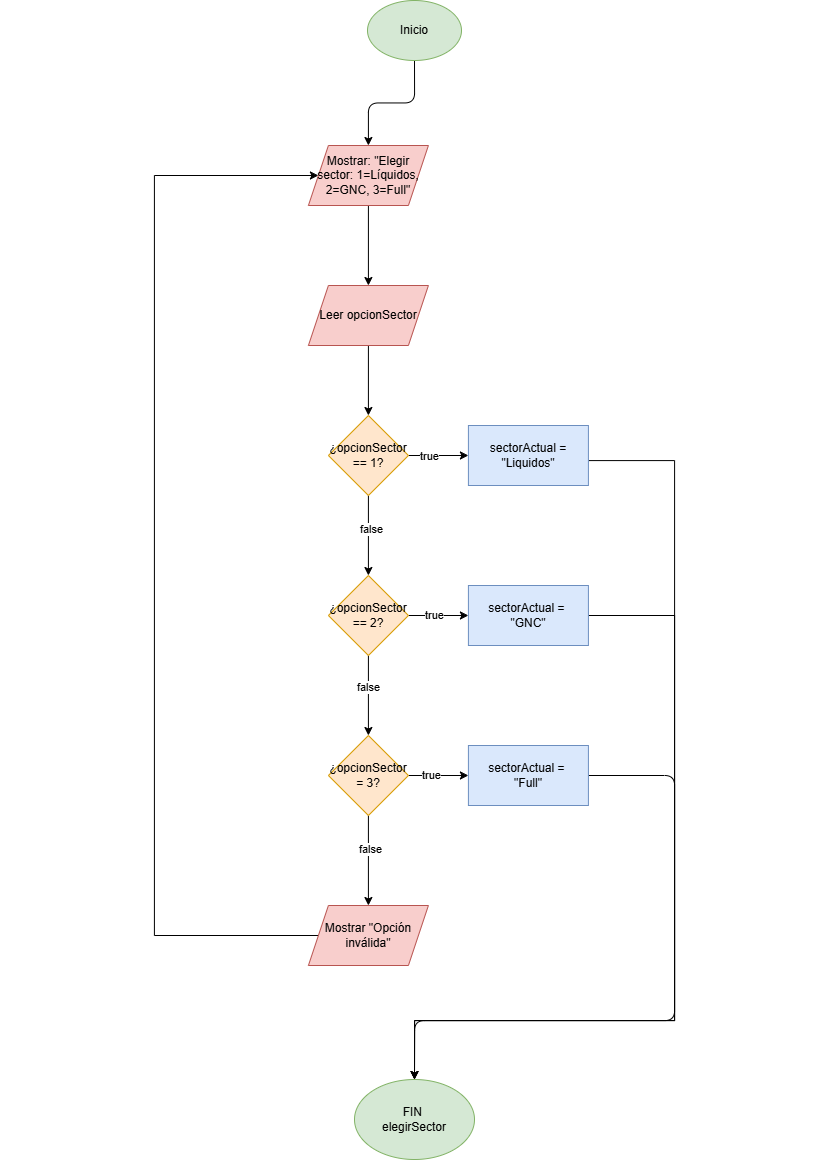

The diagram above was exported from draw.io. Its source (the exported page's mxGraphModel, read from the mxfile embedded in the PNG):
<mxGraphModel dx="2593" dy="1413" grid="1" gridSize="10" guides="1" tooltips="1" connect="1" arrows="1" fold="1" page="1" pageScale="1" pageWidth="827" pageHeight="1169" math="0" shadow="0">
  <root>
    <mxCell id="0" />
    <mxCell id="1" parent="0" />
    <mxCell id="Dh-nu6tbuEd_XJnutLoN-2" edge="1" parent="1" source="bxI6cqI82CehyBHdfmMI-32" style="edgeStyle=orthogonalEdgeStyle;orthogonalLoop=1;jettySize=auto;html=1;entryX=0.5;entryY=0;entryDx=0;entryDy=0;" target="bxI6cqI82CehyBHdfmMI-34">
      <mxGeometry relative="1" as="geometry" />
    </mxCell>
    <mxCell id="bxI6cqI82CehyBHdfmMI-32" parent="1" style="ellipse;whiteSpace=wrap;html=1;fillColor=#d5e8d4;strokeColor=#82b366;" value="Inicio" vertex="1">
      <mxGeometry height="60" width="94" x="367" as="geometry" />
    </mxCell>
    <mxCell id="bxI6cqI82CehyBHdfmMI-33" edge="1" parent="1" source="bxI6cqI82CehyBHdfmMI-34" style="edgeStyle=orthogonalEdgeStyle;rounded=0;orthogonalLoop=1;jettySize=auto;html=1;" target="bxI6cqI82CehyBHdfmMI-36" value="">
      <mxGeometry relative="1" as="geometry" />
    </mxCell>
    <mxCell id="bxI6cqI82CehyBHdfmMI-34" parent="1" style="shape=parallelogram;perimeter=parallelogramPerimeter;whiteSpace=wrap;html=1;fixedSize=1;fillColor=#f8cecc;strokeColor=#b85450;" value="Mostrar: &quot;Elegir sector: 1=Líquidos, 2=GNC, 3=Full&quot;" vertex="1">
      <mxGeometry height="60" width="120" x="307.90999999999997" y="145" as="geometry" />
    </mxCell>
    <mxCell id="bxI6cqI82CehyBHdfmMI-35" edge="1" parent="1" source="bxI6cqI82CehyBHdfmMI-36" style="edgeStyle=orthogonalEdgeStyle;rounded=0;orthogonalLoop=1;jettySize=auto;html=1;" target="bxI6cqI82CehyBHdfmMI-41" value="">
      <mxGeometry relative="1" as="geometry" />
    </mxCell>
    <mxCell id="bxI6cqI82CehyBHdfmMI-36" parent="1" style="shape=parallelogram;perimeter=parallelogramPerimeter;whiteSpace=wrap;html=1;fixedSize=1;fillColor=#f8cecc;strokeColor=#b85450;" value="Leer opcionSector" vertex="1">
      <mxGeometry height="60" width="120" x="307.90999999999997" y="285" as="geometry" />
    </mxCell>
    <mxCell id="bxI6cqI82CehyBHdfmMI-37" edge="1" parent="1" source="bxI6cqI82CehyBHdfmMI-41" style="edgeStyle=orthogonalEdgeStyle;rounded=0;orthogonalLoop=1;jettySize=auto;html=1;" target="bxI6cqI82CehyBHdfmMI-43" value="">
      <mxGeometry relative="1" as="geometry" />
    </mxCell>
    <mxCell id="bxI6cqI82CehyBHdfmMI-38" connectable="0" parent="bxI6cqI82CehyBHdfmMI-37" style="edgeLabel;html=1;align=center;verticalAlign=middle;resizable=0;points=[];" value="true" vertex="1">
      <mxGeometry relative="1" x="-0.3267" y="1" as="geometry">
        <mxPoint y="1" as="offset" />
      </mxGeometry>
    </mxCell>
    <mxCell id="bxI6cqI82CehyBHdfmMI-39" edge="1" parent="1" source="bxI6cqI82CehyBHdfmMI-41" style="edgeStyle=orthogonalEdgeStyle;rounded=0;orthogonalLoop=1;jettySize=auto;html=1;" target="bxI6cqI82CehyBHdfmMI-48" value="">
      <mxGeometry relative="1" as="geometry" />
    </mxCell>
    <mxCell id="bxI6cqI82CehyBHdfmMI-40" connectable="0" parent="bxI6cqI82CehyBHdfmMI-39" style="edgeLabel;html=1;align=center;verticalAlign=middle;resizable=0;points=[];" value="false" vertex="1">
      <mxGeometry relative="1" x="-0.17" y="2" as="geometry">
        <mxPoint as="offset" />
      </mxGeometry>
    </mxCell>
    <mxCell id="bxI6cqI82CehyBHdfmMI-41" parent="1" style="rhombus;whiteSpace=wrap;html=1;fillColor=#ffe6cc;strokeColor=#d79b00;" value="¿opcionSector == 1?" vertex="1">
      <mxGeometry height="80" width="80" x="327.90999999999997" y="415" as="geometry" />
    </mxCell>
    <mxCell id="bxI6cqI82CehyBHdfmMI-42" edge="1" parent="1" source="bxI6cqI82CehyBHdfmMI-43" style="edgeStyle=orthogonalEdgeStyle;rounded=0;orthogonalLoop=1;jettySize=auto;html=1;" target="bxI6cqI82CehyBHdfmMI-60">
      <mxGeometry relative="1" as="geometry">
        <Array as="points">
          <mxPoint x="674" y="460" />
          <mxPoint x="674" y="1020" />
          <mxPoint x="414" y="1020" />
        </Array>
      </mxGeometry>
    </mxCell>
    <mxCell id="bxI6cqI82CehyBHdfmMI-43" parent="1" style="whiteSpace=wrap;html=1;fillColor=#dae8fc;strokeColor=#6c8ebf;" value="sectorActual = &quot;Liquidos&quot;" vertex="1">
      <mxGeometry height="60" width="120" x="467.90999999999997" y="425" as="geometry" />
    </mxCell>
    <mxCell id="bxI6cqI82CehyBHdfmMI-44" edge="1" parent="1" source="bxI6cqI82CehyBHdfmMI-48" style="edgeStyle=orthogonalEdgeStyle;rounded=0;orthogonalLoop=1;jettySize=auto;html=1;" target="bxI6cqI82CehyBHdfmMI-50" value="">
      <mxGeometry relative="1" as="geometry" />
    </mxCell>
    <mxCell id="bxI6cqI82CehyBHdfmMI-45" connectable="0" parent="bxI6cqI82CehyBHdfmMI-44" style="edgeLabel;html=1;align=center;verticalAlign=middle;resizable=0;points=[];" value="true" vertex="1">
      <mxGeometry relative="1" x="-0.1267" y="1" as="geometry">
        <mxPoint as="offset" />
      </mxGeometry>
    </mxCell>
    <mxCell id="bxI6cqI82CehyBHdfmMI-46" edge="1" parent="1" source="bxI6cqI82CehyBHdfmMI-48" style="edgeStyle=orthogonalEdgeStyle;rounded=0;orthogonalLoop=1;jettySize=auto;html=1;" target="bxI6cqI82CehyBHdfmMI-55" value="">
      <mxGeometry relative="1" as="geometry" />
    </mxCell>
    <mxCell id="bxI6cqI82CehyBHdfmMI-47" connectable="0" parent="bxI6cqI82CehyBHdfmMI-46" style="edgeLabel;html=1;align=center;verticalAlign=middle;resizable=0;points=[];" value="false" vertex="1">
      <mxGeometry relative="1" x="-0.22" y="-1" as="geometry">
        <mxPoint as="offset" />
      </mxGeometry>
    </mxCell>
    <mxCell id="bxI6cqI82CehyBHdfmMI-48" parent="1" style="rhombus;whiteSpace=wrap;html=1;fillColor=#ffe6cc;strokeColor=#d79b00;" value="¿opcionSector == 2?" vertex="1">
      <mxGeometry height="80" width="80" x="327.90999999999997" y="575" as="geometry" />
    </mxCell>
    <mxCell id="bxI6cqI82CehyBHdfmMI-49" edge="1" parent="1" source="bxI6cqI82CehyBHdfmMI-50" style="edgeStyle=orthogonalEdgeStyle;rounded=0;orthogonalLoop=1;jettySize=auto;html=1;" target="bxI6cqI82CehyBHdfmMI-60">
      <mxGeometry relative="1" as="geometry">
        <Array as="points">
          <mxPoint x="674" y="615" />
          <mxPoint x="674" y="1020" />
          <mxPoint x="414" y="1020" />
        </Array>
      </mxGeometry>
    </mxCell>
    <mxCell id="bxI6cqI82CehyBHdfmMI-50" parent="1" style="whiteSpace=wrap;html=1;fillColor=#dae8fc;strokeColor=#6c8ebf;" value="sectorActual =&amp;nbsp;&lt;div&gt;&quot;GNC&quot;&lt;/div&gt;" vertex="1">
      <mxGeometry height="60" width="120" x="467.90999999999997" y="585" as="geometry" />
    </mxCell>
    <mxCell id="bxI6cqI82CehyBHdfmMI-51" edge="1" parent="1" source="bxI6cqI82CehyBHdfmMI-55" style="edgeStyle=orthogonalEdgeStyle;rounded=0;orthogonalLoop=1;jettySize=auto;html=1;" target="bxI6cqI82CehyBHdfmMI-57" value="">
      <mxGeometry relative="1" as="geometry" />
    </mxCell>
    <mxCell id="bxI6cqI82CehyBHdfmMI-52" connectable="0" parent="bxI6cqI82CehyBHdfmMI-51" style="edgeLabel;html=1;align=center;verticalAlign=middle;resizable=0;points=[];" value="true" vertex="1">
      <mxGeometry relative="1" x="-0.26" y="1" as="geometry">
        <mxPoint as="offset" />
      </mxGeometry>
    </mxCell>
    <mxCell id="bxI6cqI82CehyBHdfmMI-53" edge="1" parent="1" source="bxI6cqI82CehyBHdfmMI-55" style="edgeStyle=orthogonalEdgeStyle;rounded=0;orthogonalLoop=1;jettySize=auto;html=1;" target="bxI6cqI82CehyBHdfmMI-59" value="">
      <mxGeometry relative="1" as="geometry" />
    </mxCell>
    <mxCell id="bxI6cqI82CehyBHdfmMI-54" connectable="0" parent="bxI6cqI82CehyBHdfmMI-53" style="edgeLabel;html=1;align=center;verticalAlign=middle;resizable=0;points=[];" value="false" vertex="1">
      <mxGeometry relative="1" x="-0.2622" y="1" as="geometry">
        <mxPoint as="offset" />
      </mxGeometry>
    </mxCell>
    <mxCell id="bxI6cqI82CehyBHdfmMI-55" parent="1" style="rhombus;whiteSpace=wrap;html=1;fillColor=#ffe6cc;strokeColor=#d79b00;" value="¿opcionSector = 3?" vertex="1">
      <mxGeometry height="80" width="80" x="327.90999999999997" y="735" as="geometry" />
    </mxCell>
    <mxCell id="Dh-nu6tbuEd_XJnutLoN-1" edge="1" parent="1" source="bxI6cqI82CehyBHdfmMI-57" style="edgeStyle=orthogonalEdgeStyle;orthogonalLoop=1;jettySize=auto;html=1;entryX=0.5;entryY=0;entryDx=0;entryDy=0;" target="bxI6cqI82CehyBHdfmMI-60">
      <mxGeometry relative="1" as="geometry">
        <Array as="points">
          <mxPoint x="674" y="775" />
          <mxPoint x="674" y="1020" />
          <mxPoint x="414" y="1020" />
        </Array>
      </mxGeometry>
    </mxCell>
    <mxCell id="bxI6cqI82CehyBHdfmMI-57" parent="1" style="whiteSpace=wrap;html=1;fillColor=#dae8fc;strokeColor=#6c8ebf;" value="sectorActual =&amp;nbsp;&lt;div&gt;&quot;Full&quot;&lt;/div&gt;" vertex="1">
      <mxGeometry height="60" width="120" x="467.90999999999997" y="745" as="geometry" />
    </mxCell>
    <mxCell id="bxI6cqI82CehyBHdfmMI-58" edge="1" parent="1" source="bxI6cqI82CehyBHdfmMI-59" style="edgeStyle=orthogonalEdgeStyle;rounded=0;orthogonalLoop=1;jettySize=auto;html=1;entryX=0;entryY=0.5;entryDx=0;entryDy=0;" target="bxI6cqI82CehyBHdfmMI-34">
      <mxGeometry relative="1" as="geometry">
        <Array as="points">
          <mxPoint x="153.91" y="935" />
          <mxPoint x="153.91" y="175" />
        </Array>
      </mxGeometry>
    </mxCell>
    <mxCell id="bxI6cqI82CehyBHdfmMI-59" parent="1" style="shape=parallelogram;perimeter=parallelogramPerimeter;whiteSpace=wrap;html=1;fixedSize=1;fillColor=#f8cecc;strokeColor=#b85450;" value="Mostrar &quot;Opción inválida&quot;" vertex="1">
      <mxGeometry height="60" width="120" x="307.90999999999997" y="905" as="geometry" />
    </mxCell>
    <mxCell id="bxI6cqI82CehyBHdfmMI-60" parent="1" style="ellipse;whiteSpace=wrap;html=1;fillColor=#d5e8d4;strokeColor=#82b366;" value="FIN&amp;nbsp;&lt;div&gt;elegirSector&lt;/div&gt;" vertex="1">
      <mxGeometry height="80" width="120" x="354" y="1079" as="geometry" />
    </mxCell>
  </root>
</mxGraphModel>